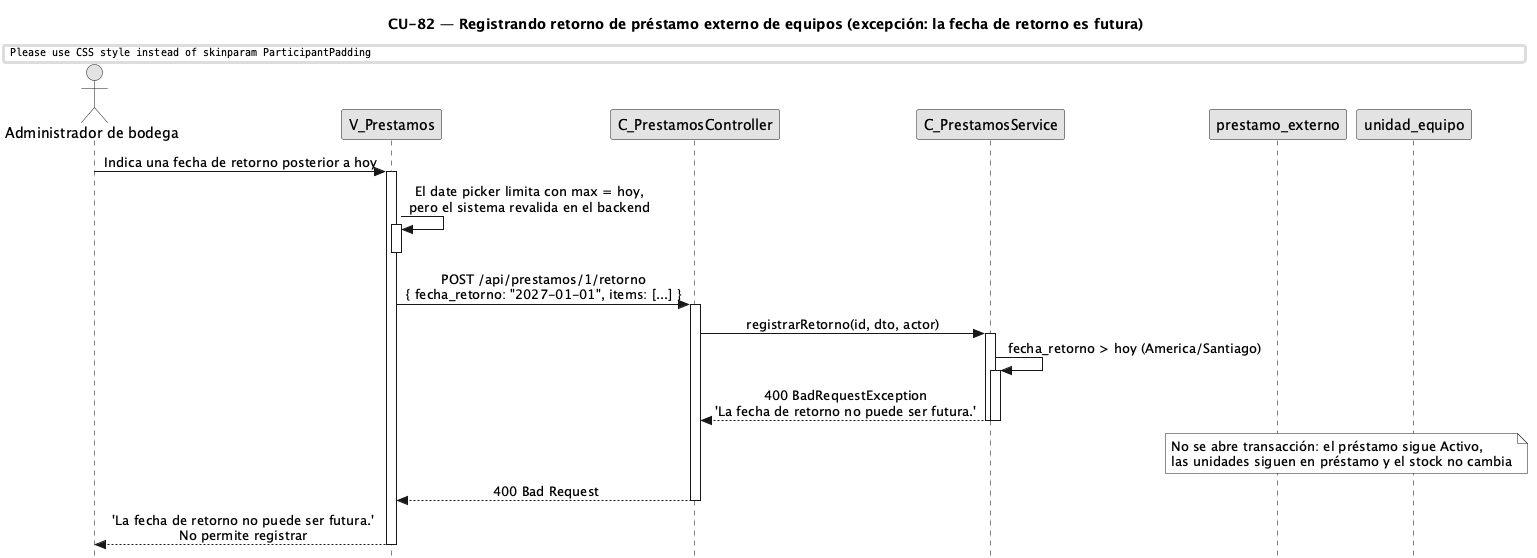

The diagram above was rendered by PlantUML. Its source (embedded in the PNG):
@startuml CU82-exc-fecha-futura
title CU-82 — Registrando retorno de préstamo externo de equipos (excepción: la fecha de retorno es futura)

skinparam style strictuml
skinparam monochrome true
skinparam shadowing false
skinparam sequenceMessageAlign center
skinparam ParticipantPadding 35
skinparam ActorPadding 15
skinparam sequence {
  MessageAlign center
  LifeLineBorderColor black
}
hide footbox

actor "Administrador de bodega" as user
participant "V_Prestamos" as view
participant "C_PrestamosController" as ctrl
participant "C_PrestamosService" as svc
participant "prestamo_externo" as pent
participant "unidad_equipo" as uent

user -> view : Indica una fecha de retorno posterior a hoy
activate view

view -> view : El date picker limita con max = hoy,\npero el sistema revalida en el backend
activate view
deactivate view

view -> ctrl : POST /api/prestamos/1/retorno\n{ fecha_retorno: "2027-01-01", items: [...] }
activate ctrl

ctrl -> svc : registrarRetorno(id, dto, actor)
activate svc

svc -> svc : fecha_retorno > hoy (America/Santiago)
activate svc
svc --> ctrl : 400 BadRequestException\n'La fecha de retorno no puede ser futura.'
deactivate svc
deactivate svc

note over pent, uent : No se abre transacción: el préstamo sigue Activo,\nlas unidades siguen en préstamo y el stock no cambia

ctrl --> view : 400 Bad Request
deactivate ctrl
view --> user : 'La fecha de retorno no puede ser futura.'\nNo permite registrar
deactivate view

@enduml